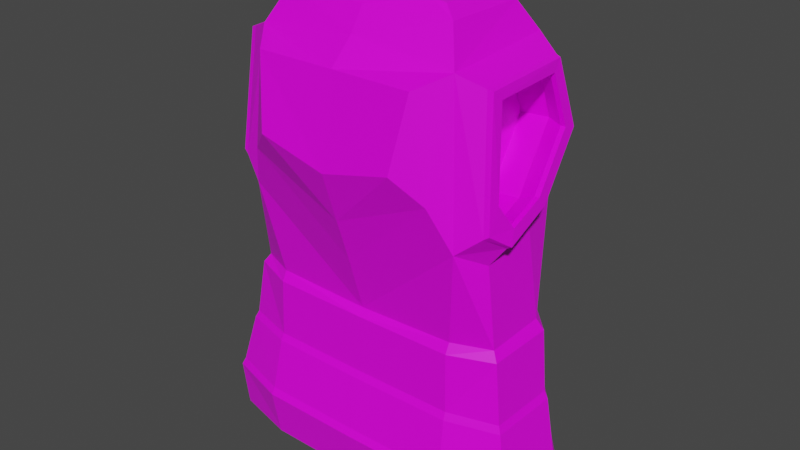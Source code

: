 # Source: copper_chestplate_light.blend  (saved by Blender 2.90.8; exported with 4.5.12 LTS)
import bpy
from mathutils import Matrix  # noqa: F401  (used for matrix-valued properties, if any)

bpy.ops.wm.read_factory_settings(use_empty=True)
scene = bpy.context.scene
scene.name = 'Scene'

# ---- collections
col_collection = bpy.data.collections.new('Collection'); scene.collection.children.link(col_collection)

# ---- images (referenced by path relative to the original .blend; pixels are not part of the script)
import os
ASSET_DIR = os.environ.get("B2B_ASSET_DIR", "")  # directory of the original .blend (textures are referenced by path, not embedded)
HERE = os.path.dirname(os.path.abspath(__file__))  # packed textures are extracted next to this script under _unpacked/

def load_image(name, relpath, width, height, colorspace="sRGB"):
    """Load a texture the original file referenced (path relative to the .blend, or extracted next to this script)."""
    p = next((c for c in (os.path.join(HERE, relpath), os.path.join(ASSET_DIR, relpath)) if relpath and os.path.exists(c)), "")
    if p:
        img = bpy.data.images.load(p, check_existing=True)
        img.name = name
    else:  # same state as the original file: an image datablock whose file is absent (Cycles renders it pink)
        img = bpy.data.images.new(name, width, height)
        img.source = "FILE"
        img.filepath = "//" + (relpath or name)
    img.colorspace_settings.name = colorspace
    return img
img_colourpalette_png = load_image('colourpalette.png', 'colourpalette.png', 1024, 1024, 'sRGB')

# ---- materials (node trees are filled in below, after node groups)
mat_material = bpy.data.materials.new('Material')
mat_material.alpha_threshold = 0.0
mat_material.use_transparent_shadow = False
mat_material.line_color = (0.0, 0.0, 0.0, 1.0)

# ---- material node trees
mat_material.use_nodes = True; mat_material.node_tree.nodes.clear()
_N = mat_material.node_tree.nodes; _L = mat_material.node_tree.links
n0 = _N.new('ShaderNodeOutputMaterial'); n0.name = 'Material Output'; n0.location = (300, 300)
n1 = _N.new('ShaderNodeBsdfPrincipled'); n1.name = 'Principled BSDF'; n1.location = (10, 300)
n1.distribution = 'GGX'
n1.subsurface_method = 'BURLEY'
n1.inputs[2].default_value = 0.4
n1.inputs[3].default_value = 1.45
n1.inputs[27].default_value = (0.0, 0.0, 0.0, 1.0)
n1.inputs[28].default_value = 1.0
n2 = _N.new('ShaderNodeTexImage'); n2.name = 'Image Texture'; n2.location = (-272, 235)
n2.image = img_colourpalette_png
n3 = _N.new('ShaderNodeTexCoord'); n3.name = 'Texture Coordinate'; n3.location = (-474, 227)
_L.new(n1.outputs[0], n0.inputs[0])
_L.new(n2.outputs[0], n1.inputs[0])
_L.new(n3.outputs[2], n2.inputs[0])
n0.is_active_output = True

# ---- world
world_world = bpy.data.worlds.new('World'); scene.world = world_world
world_world.use_nodes = True; world_world.node_tree.nodes.clear()
_N = world_world.node_tree.nodes; _L = world_world.node_tree.links
n0 = _N.new('ShaderNodeOutputWorld'); n0.name = 'World Output'; n0.location = (300, 300)
n1 = _N.new('ShaderNodeBackground'); n1.name = 'Background'; n1.location = (10, 300)
n1.inputs[0].default_value = (0.05088, 0.05088, 0.05088, 1.0)
_L.new(n1.outputs[0], n0.inputs[0])
n0.is_active_output = True
world_world.color = (0.05088, 0.05088, 0.05088)
world_world.use_sun_shadow = False
world_world.sun_shadow_jitter_overblur = 0.0

# ---- meshes
me_plane = bpy.data.meshes.new('Plane')
me_plane.from_pydata([(0.0, -0.5653, -0.6526), (0.9031, -0.5653, -0.6526), (0.0, 0.8112, -0.742), (1.04, 1.076, -0.5864), (1.223, -0.5653, -0.2947), (1.1, 0.5504, -0.09362), (0.0, -1.865, -0.7418), (0.9291, -1.865, -0.7418), (1.398, -1.865, -0.1236), (0.0, -0.06287, 0.5959), (0.0, -0.5653, 0.425), (0.9031, -0.5653, 0.425), (1.049, 0.6485, 0.4487), (1.223, -0.5653, 0.3293), (1.097, 0.3952, 0.2757), (0.0, -1.865, 0.4536), (0.9291, -1.865, 0.4536), (1.398, -1.865, 0.391), (0.0, 1.757, -0.5919), (0.0, 1.879, -0.4665), (0.9604, 1.616, -0.4825), (0.825, 1.975, -0.4695), (0.9665, 1.622, 0.3875), (0.8251, 1.975, 0.3819), (0.0, 1.765, 0.5033), (0.0, 1.975, 0.3798), (0.0, -0.5595, -0.7189), (0.9311, -0.5601, -0.7128), (1.285, -0.5587, -0.3196), (0.0, -2.107, -0.8076), (0.9586, -2.107, -0.8005), (1.462, -2.104, -0.1435), (1.367, -1.159, -0.2567), (0.0, -0.5651, 0.4916), (0.9102, -0.5636, 0.4912), (1.274, -0.5575, 0.3715), (0.0, -2.108, 0.5192), (0.9343, -2.108, 0.5191), (1.449, -2.107, 0.433), (1.356, -1.156, 0.4071), (0.9457, -1.16, -0.7645), (0.0, -1.16, -0.7708), (0.9239, -1.162, 0.4921), (0.0, -1.163, 0.4925), (0.0, -2.11, -0.8333), (0.9701, -2.111, -0.8235), (1.486, -2.107, -0.151), (0.9855, -1.683, -0.8856), (0.0, -1.682, -0.8946), (0.0, -2.113, 0.5448), (0.9367, -2.112, 0.5446), (1.469, -2.11, 0.4493), (0.954, -1.682, 0.6175), (0.0, -1.683, 0.6179), (1.517, -1.68, -0.214), (1.391, -1.154, -0.2658), (0.957, -1.156, -0.7874), (0.0, -1.155, -0.7964), (1.501, -1.678, 0.4917), (1.375, -1.149, 0.4235), (0.9265, -1.157, 0.5175), (0.0, -1.158, 0.518), (0.0, -2.115, -0.8681), (0.9858, -2.117, -0.8545), (1.52, -2.111, -0.1611), (1.001, -1.688, -0.9169), (0.0, -1.687, -0.9294), (0.0, -2.119, 0.5794), (0.9402, -2.117, 0.5792), (1.496, -2.115, 0.4714), (0.9576, -1.688, 0.652), (0.0, -1.689, 0.6525), (1.55, -1.683, -0.2257), (1.527, -1.683, 0.5143), (0.9077, 0.6851, 0.7144), (0.6394, 0.9251, 0.8778), (0.0, 0.3033, 0.7144), (0.0, 0.7495, 0.8814), (0.0, 1.606, 0.7307), (0.7772, 1.607, 0.7406), (1.117, 0.4302, -0.1779), (1.049, 1.032, -0.742), (1.117, 0.2176, 0.3293), (1.049, 0.3189, 0.5959), (0.9455, 1.765, 0.5229), (0.9465, 1.759, -0.602), (0.8185, 0.5327, -0.09765), (0.7581, 1.058, -0.5905), (0.8154, 0.3775, 0.2716), (0.7669, 0.6308, 0.4447), (0.6849, 1.604, 0.3834), (0.6787, 1.598, -0.4865), (0.632, 2.057, -0.4165), (0.632, 2.057, 0.2953), (0.0, 2.006, -0.2621), (2.794e-09, 1.966, -0.4089), (0.0, 1.99, 0.3405), (0.0, 2.006, 0.18), (0.3775, 2.079, -0.2621), (0.5771, 2.075, -0.4029), (0.3775, 2.079, 0.18), (0.5772, 2.075, 0.2974), (0.4322, 2.089, -0.3178), (0.4322, 2.089, 0.2358), (0.0, 2.006, -0.3178), (0.0, 2.006, 0.2358), (0.4134, 2.187, -0.3178), (0.4134, 2.187, 0.2358), (0.0, 2.156, -0.3178), (0.0, 2.156, 0.2358), (0.3587, 2.177, -0.2621), (0.3587, 2.177, 0.18), (0.0, 2.156, -0.2621), (0.0, 2.156, 0.18), (1.262, 0.5362, -0.1392), (1.206, 1.037, -0.6088), (1.262, 0.3593, 0.2831), (1.206, 0.4436, 0.505), (1.119, 1.648, 0.4442), (1.12, 1.642, -0.4922), (1.248, 0.6363, -0.06902), (1.198, 1.074, -0.4793), (1.245, 0.5072, 0.2384), (1.205, 0.718, 0.3825), (1.137, 1.528, 0.3315), (1.132, 1.523, -0.3927), (1.3, 0.5407, -0.1367), (1.243, 1.042, -0.6063), (1.3, 0.3637, 0.2856), (1.243, 0.448, 0.5076), (1.157, 1.652, 0.4467), (1.158, 1.647, -0.4897), (1.286, 0.6407, -0.06649), (1.235, 1.078, -0.4768), (1.283, 0.5116, 0.241), (1.243, 0.7224, 0.385), (1.175, 1.533, 0.334), (1.169, 1.528, -0.3902), (0.4117, 2.201, -0.3178), (0.4117, 2.201, 0.2358), (0.0, 2.17, -0.3178), (0.0, 2.17, 0.2358), (0.357, 2.191, -0.2621), (0.357, 2.191, 0.18), (0.0, 2.17, -0.2621), (0.0, 2.17, 0.18), (0.0, -2.135, -0.8338), (0.9688, -2.136, -0.8239), (1.485, -2.132, -0.1514), (0.0, -2.137, 0.5443), (0.9354, -2.136, 0.5442), (1.468, -2.135, 0.4488), (0.9389, -2.142, 0.5788), (0.9844, -2.141, -0.8549), (0.0, -2.14, -0.8686), (1.518, -2.135, -0.1615), (0.0, -2.143, 0.579), (1.495, -2.139, 0.4709)], [], [(0, 2, 81, 1), (81, 80, 4, 1), (10, 11, 83, 9), (83, 11, 13, 82), (6, 7, 16, 15), (4, 80, 82, 13), (2, 18, 85, 81), (7, 8, 17, 16), (85, 18, 19, 21), (93, 101, 96, 25, 23), (23, 25, 24, 84), (98, 94, 97, 100), (21, 23, 84, 85), (99, 101, 93, 92), (4, 13, 35, 28), (11, 10, 33, 34), (16, 17, 38, 37), (15, 16, 37, 36), (13, 11, 34, 35), (0, 1, 27, 26), (8, 7, 30, 31), (7, 6, 29, 30), (17, 8, 31, 38), (1, 4, 28, 27), (32, 39, 59, 55), (40, 32, 55, 56), (41, 40, 56, 57), (31, 30, 45, 46), (32, 28, 35, 39), (37, 38, 51, 50), (39, 42, 60, 59), (34, 33, 43, 42), (30, 29, 44, 45), (35, 34, 42, 39), (36, 37, 50, 49), (27, 40, 41, 26), (42, 43, 61, 60), (28, 32, 40, 27), (38, 31, 46, 51), (64, 69, 157, 155), (63, 64, 155, 153), (48, 47, 65, 66), (54, 58, 73, 72), (49, 50, 150, 149), (54, 55, 59, 58), (60, 61, 53, 52), (59, 60, 52, 58), (56, 47, 48, 57), (55, 54, 47, 56), (72, 64, 63, 65), (65, 63, 62, 66), (73, 70, 68, 69), (70, 71, 67, 68), (64, 72, 73, 69), (68, 67, 156, 152), (58, 52, 70, 73), (62, 63, 153, 154), (47, 54, 72, 65), (52, 53, 71, 70), (83, 84, 74), (77, 75, 79, 78), (75, 77, 76, 74), (78, 79, 84, 24), (79, 75, 74, 84), (9, 83, 74, 76), (5, 3, 87, 86), (81, 85, 119, 115), (80, 81, 115, 114), (82, 80, 114, 116), (83, 82, 116, 117), (5, 14, 122, 120), (12, 22, 124, 123), (86, 87, 91, 90, 89, 88), (22, 12, 89, 90), (20, 22, 90, 91), (12, 14, 88, 89), (3, 20, 91, 87), (14, 5, 86, 88), (92, 93, 23, 21), (102, 103, 101, 99), (104, 102, 99, 95), (96, 101, 103, 105), (21, 19, 95, 99, 92), (94, 98, 110, 112), (112, 110, 142, 144), (102, 104, 108, 106), (105, 103, 107, 109), (103, 102, 106, 107), (100, 97, 113, 111), (98, 100, 111, 110), (115, 119, 131, 127), (122, 123, 135, 134), (114, 115, 127, 126), (125, 121, 133, 137), (119, 118, 130, 131), (121, 120, 132, 133), (22, 20, 125, 124), (3, 5, 120, 121), (84, 83, 117, 118), (20, 3, 121, 125), (85, 84, 118, 119), (14, 12, 123, 122), (133, 132, 126, 127), (134, 135, 129, 128), (132, 134, 128, 126), (136, 137, 131, 130), (137, 133, 127, 131), (135, 136, 130, 129), (123, 124, 136, 135), (117, 116, 128, 129), (120, 122, 134, 132), (118, 117, 129, 130), (116, 114, 126, 128), (124, 125, 137, 136), (142, 143, 145, 141, 139, 138, 140, 144), (109, 107, 139, 141), (107, 106, 138, 139), (111, 113, 145, 143), (110, 111, 143, 142), (106, 108, 140, 138), (148, 147, 153, 155), (149, 150, 152, 156), (147, 146, 154, 153), (151, 148, 155, 157), (150, 151, 157, 152), (45, 44, 146, 147), (51, 46, 148, 151), (69, 68, 152, 157), (50, 51, 151, 150), (46, 45, 147, 148)])
_uv = me_plane.uv_layers.new(name='UVMap')
_uv.uv.foreach_set('vector', [0.8095, 0.5, 0.8095, 0.5, 0.8095, 0.5, 0.8095, 0.5, 0.8095, 0.5, 0.8095, 0.5, 0.8095, 0.5, 0.8095, 0.5, 0.8095, 0.5, 0.8095, 0.5, 0.8095, 0.5, 0.8095, 0.5, 0.8095, 0.5, 0.8095, 0.5, 0.8095, 0.5, 0.8095, 0.5, 0.9765, 0.3819, 0.9765, 0.3819, 0.9765, 0.3819, 0.9765, 0.3819, 0.8095, 0.5, 0.8095, 0.5, 0.8095, 0.5, 0.8095, 0.5, 0.8095, 0.5, 0.8095, 0.5, 0.8095, 0.5, 0.8095, 0.5, 0.9765, 0.3819, 0.9765, 0.3819, 0.9765, 0.3819, 0.9765, 0.3819, 0.8095, 0.5, 0.8095, 0.5, 0.8095, 0.5, 0.8095, 0.5, 0.8095, 0.5, 0.8095, 0.5, 0.8095, 0.5, 0.8095, 0.5, 0.8095, 0.5, 0.8095, 0.5, 0.8095, 0.5, 0.8095, 0.5, 0.8095, 0.5, 0.9765, 0.3819, 0.9765, 0.3819, 0.9765, 0.3819, 0.9765, 0.3819, 0.8095, 0.5, 0.8095, 0.5, 0.8095, 0.5, 0.8095, 0.5, 0.8095, 0.5, 0.8095, 0.5, 0.8095, 0.5, 0.8095, 0.5, 0.8095, 0.5, 0.8095, 0.5, 0.8095, 0.5, 0.8095, 0.5, 0.8095, 0.5, 0.8095, 0.5, 0.8095, 0.5, 0.8095, 0.5, 0.8095, 0.5, 0.8095, 0.5, 0.8095, 0.5, 0.8095, 0.5, 0.8095, 0.5, 0.8095, 0.5, 0.8095, 0.5, 0.8095, 0.5, 0.8095, 0.5, 0.8095, 0.5, 0.8095, 0.5, 0.8095, 0.5, 0.8095, 0.5, 0.8095, 0.5, 0.8095, 0.5, 0.8095, 0.5, 0.8095, 0.5, 0.8095, 0.5, 0.8095, 0.5, 0.8095, 0.5, 0.8095, 0.5, 0.8095, 0.5, 0.8095, 0.5, 0.8095, 0.5, 0.8095, 0.5, 0.8095, 0.5, 0.8095, 0.5, 0.8095, 0.5, 0.8095, 0.5, 0.8095, 0.5, 0.8095, 0.5, 0.8095, 0.5, 0.8095, 0.5, 0.8095, 0.5, 0.8095, 0.5, 0.8095, 0.5, 0.8095, 0.5, 0.8095, 0.5, 0.8095, 0.5, 0.8095, 0.5, 0.8095, 0.5, 0.8095, 0.5, 0.8095, 0.5, 0.8095, 0.5, 0.8095, 0.5, 0.8095, 0.5, 0.8095, 0.5, 0.8095, 0.5, 0.8095, 0.5, 0.8095, 0.5, 0.8095, 0.5, 0.8095, 0.5, 0.8095, 0.5, 0.8095, 0.5, 0.8095, 0.5, 0.8095, 0.5, 0.8095, 0.5, 0.8095, 0.5, 0.8095, 0.5, 0.8095, 0.5, 0.8095, 0.5, 0.8095, 0.5, 0.8095, 0.5, 0.8095, 0.5, 0.8095, 0.5, 0.8095, 0.5, 0.8095, 0.5, 0.8095, 0.5, 0.8095, 0.5, 0.8095, 0.5, 0.8095, 0.5, 0.8095, 0.5, 0.8095, 0.5, 0.8095, 0.5, 0.8095, 0.5, 0.8095, 0.5, 0.8095, 0.5, 0.8095, 0.5, 0.8095, 0.5, 0.8095, 0.5, 0.8095, 0.5, 0.8095, 0.5, 0.8095, 0.5, 0.8095, 0.5, 0.8095, 0.5, 0.8095, 0.5, 0.8095, 0.5, 0.8095, 0.5, 0.8095, 0.5, 0.8095, 0.5, 0.8095, 0.5, 0.8095, 0.5, 0.648, 0.4213, 0.648, 0.4213, 0.648, 0.4213, 0.648, 0.4213, 0.648, 0.4213, 0.648, 0.4213, 0.648, 0.4213, 0.648, 0.4213, 0.8095, 0.5, 0.8095, 0.5, 0.8095, 0.5, 0.8095, 0.5, 0.8095, 0.5, 0.8095, 0.5, 0.8095, 0.5, 0.8095, 0.5, 0.648, 0.4213, 0.648, 0.4213, 0.648, 0.4213, 0.648, 0.4213, 0.8095, 0.5, 0.8095, 0.5, 0.8095, 0.5, 0.8095, 0.5, 0.8095, 0.5, 0.8095, 0.5, 0.8095, 0.5, 0.8095, 0.5, 0.8095, 0.5, 0.8095, 0.5, 0.8095, 0.5, 0.8095, 0.5, 0.8095, 0.5, 0.8095, 0.5, 0.8095, 0.5, 0.8095, 0.5, 0.8095, 0.5, 0.8095, 0.5, 0.8095, 0.5, 0.8095, 0.5, 0.8095, 0.5, 0.8095, 0.5, 0.8095, 0.5, 0.8095, 0.5, 0.8095, 0.5, 0.8095, 0.5, 0.8095, 0.5, 0.8095, 0.5, 0.8095, 0.5, 0.8095, 0.5, 0.8095, 0.5, 0.8095, 0.5, 0.8095, 0.5, 0.8095, 0.5, 0.8095, 0.5, 0.8095, 0.5, 0.8095, 0.5, 0.8095, 0.5, 0.8095, 0.5, 0.8095, 0.5, 0.648, 0.4213, 0.648, 0.4213, 0.648, 0.4213, 0.648, 0.4213, 0.8095, 0.5, 0.8095, 0.5, 0.8095, 0.5, 0.8095, 0.5, 0.648, 0.4213, 0.648, 0.4213, 0.648, 0.4213, 0.648, 0.4213, 0.8095, 0.5, 0.8095, 0.5, 0.8095, 0.5, 0.8095, 0.5, 0.8095, 0.5, 0.8095, 0.5, 0.8095, 0.5, 0.8095, 0.5, 0.8095, 0.5, 0.8095, 0.5, 0.8095, 0.5, 0.8095, 0.5, 0.8095, 0.5, 0.8095, 0.5, 0.8095, 0.5, 0.8095, 0.5, 0.8095, 0.5, 0.8095, 0.5, 0.8095, 0.5, 0.8095, 0.5, 0.8095, 0.5, 0.8095, 0.5, 0.8095, 0.5, 0.8095, 0.5, 0.8095, 0.5, 0.8095, 0.5, 0.8095, 0.5, 0.8095, 0.5, 0.8095, 0.5, 0.8095, 0.5, 0.8095, 0.5, 0.8095, 0.5, 0.8095, 0.5, 0.8095, 0.5, 0.8095, 0.5, 0.8095, 0.5, 0.8095, 0.5, 0.8095, 0.5, 0.8095, 0.5, 0.8095, 0.5, 0.8095, 0.5, 0.8095, 0.5, 0.8095, 0.5, 0.8095, 0.5, 0.8095, 0.5, 0.8095, 0.5, 0.8095, 0.5, 0.8095, 0.5, 0.8095, 0.5, 0.8095, 0.5, 0.8095, 0.5, 0.8095, 0.5, 0.8095, 0.5, 0.8095, 0.5, 0.8095, 0.5, 0.8095, 0.5, 0.8095, 0.5, 0.8095, 0.5, 0.8095, 0.5, 0.9765, 0.3819, 0.9765, 0.3819, 0.9765, 0.3819, 0.9765, 0.3819, 0.9765, 0.3819, 0.9765, 0.3819, 0.8095, 0.5, 0.8095, 0.5, 0.8095, 0.5, 0.8095, 0.5, 0.8095, 0.5, 0.8095, 0.5, 0.8095, 0.5, 0.8095, 0.5, 0.8095, 0.5, 0.8095, 0.5, 0.8095, 0.5, 0.8095, 0.5, 0.8095, 0.5, 0.8095, 0.5, 0.8095, 0.5, 0.8095, 0.5, 0.8095, 0.5, 0.8095, 0.5, 0.8095, 0.5, 0.8095, 0.5, 0.8095, 0.5, 0.8095, 0.5, 0.8095, 0.5, 0.8095, 0.5, 0.8095, 0.5, 0.8095, 0.5, 0.8095, 0.5, 0.8095, 0.5, 0.8095, 0.5, 0.8095, 0.5, 0.8095, 0.5, 0.8095, 0.5, 0.8095, 0.5, 0.8095, 0.5, 0.8095, 0.5, 0.8095, 0.5, 0.8095, 0.5, 0.8095, 0.5, 0.8095, 0.5, 0.8095, 0.5, 0.8095, 0.5, 0.8095, 0.5, 0.8095, 0.5, 0.8095, 0.5, 0.8095, 0.5, 0.648, 0.4213, 0.648, 0.4213, 0.648, 0.4213, 0.648, 0.4213, 0.8095, 0.5, 0.8095, 0.5, 0.8095, 0.5, 0.8095, 0.5, 0.8095, 0.5, 0.8095, 0.5, 0.8095, 0.5, 0.8095, 0.5, 0.8095, 0.5, 0.8095, 0.5, 0.8095, 0.5, 0.8095, 0.5, 0.8095, 0.5, 0.8095, 0.5, 0.8095, 0.5, 0.8095, 0.5, 0.8095, 0.5, 0.8095, 0.5, 0.8095, 0.5, 0.8095, 0.5, 0.648, 0.4213, 0.648, 0.4213, 0.648, 0.4213, 0.648, 0.4213, 0.648, 0.4213, 0.648, 0.4213, 0.648, 0.4213, 0.648, 0.4213, 0.648, 0.4213, 0.648, 0.4213, 0.648, 0.4213, 0.648, 0.4213, 0.648, 0.4213, 0.648, 0.4213, 0.648, 0.4213, 0.648, 0.4213, 0.648, 0.4213, 0.648, 0.4213, 0.648, 0.4213, 0.648, 0.4213, 0.648, 0.4213, 0.648, 0.4213, 0.648, 0.4213, 0.648, 0.4213, 0.8095, 0.5, 0.8095, 0.5, 0.8095, 0.5, 0.8095, 0.5, 0.8095, 0.5, 0.8095, 0.5, 0.8095, 0.5, 0.8095, 0.5, 0.8095, 0.5, 0.8095, 0.5, 0.8095, 0.5, 0.8095, 0.5, 0.8095, 0.5, 0.8095, 0.5, 0.8095, 0.5, 0.8095, 0.5, 0.8095, 0.5, 0.8095, 0.5, 0.8095, 0.5, 0.8095, 0.5, 0.8095, 0.5, 0.8095, 0.5, 0.8095, 0.5, 0.8095, 0.5, 0.648, 0.4213, 0.648, 0.4213, 0.648, 0.4213, 0.648, 0.4213, 0.648, 0.4213, 0.648, 0.4213, 0.648, 0.4213, 0.648, 0.4213, 0.648, 0.4213, 0.648, 0.4213, 0.648, 0.4213, 0.648, 0.4213, 0.648, 0.4213, 0.648, 0.4213, 0.648, 0.4213, 0.648, 0.4213, 0.648, 0.4213, 0.648, 0.4213, 0.648, 0.4213, 0.648, 0.4213, 0.648, 0.4213, 0.648, 0.4213, 0.648, 0.4213, 0.648, 0.4213, 0.648, 0.4213, 0.648, 0.4213, 0.648, 0.4213, 0.648, 0.4213, 0.648, 0.4213, 0.648, 0.4213, 0.648, 0.4213, 0.648, 0.4213, 0.648, 0.4213, 0.648, 0.4213, 0.648, 0.4213, 0.648, 0.4213, 0.648, 0.4213, 0.648, 0.4213, 0.648, 0.4213, 0.648, 0.4213, 0.648, 0.4213, 0.648, 0.4213, 0.648, 0.4213, 0.648, 0.4213, 0.648, 0.4213, 0.648, 0.4213, 0.648, 0.4213, 0.648, 0.4213, 0.648, 0.4213, 0.648, 0.4213, 0.648, 0.4213, 0.648, 0.4213, 0.648, 0.4213, 0.648, 0.4213, 0.648, 0.4213, 0.648, 0.4213, 0.648, 0.4213, 0.648, 0.4213, 0.648, 0.4213, 0.648, 0.4213, 0.648, 0.4213, 0.648, 0.4213, 0.648, 0.4213, 0.648, 0.4213, 0.648, 0.4213, 0.648, 0.4213, 0.648, 0.4213, 0.648, 0.4213, 0.648, 0.4213, 0.648, 0.4213, 0.648, 0.4213, 0.648, 0.4213, 0.648, 0.4213, 0.648, 0.4213, 0.648, 0.4213, 0.648, 0.4213, 0.648, 0.4213, 0.648, 0.4213, 0.648, 0.4213, 0.648, 0.4213, 0.648, 0.4213, 0.648, 0.4213, 0.648, 0.4213, 0.648, 0.4213, 0.648, 0.4213, 0.648, 0.4213, 0.648, 0.4213, 0.648, 0.4213, 0.648, 0.4213, 0.648, 0.4213, 0.648, 0.4213, 0.648, 0.4213, 0.648, 0.4213, 0.648, 0.4213, 0.648, 0.4213, 0.648, 0.4213, 0.648, 0.4213, 0.648, 0.4213, 0.648, 0.4213, 0.648, 0.4213, 0.648, 0.4213, 0.648, 0.4213, 0.648, 0.4213, 0.648, 0.4213, 0.648, 0.4213, 0.648, 0.4213, 0.648, 0.4213, 0.648, 0.4213, 0.648, 0.4213, 0.648, 0.4213, 0.648, 0.4213, 0.648, 0.4213, 0.648, 0.4213, 0.648, 0.4213, 0.648, 0.4213, 0.648, 0.4213])
me_plane.materials.append(mat_material)
me_plane.use_remesh_fix_poles = True
me_plane.use_remesh_preserve_attributes = False
me_plane.use_mirror_vertex_groups = False
me_plane.update()

# ---- objects
ob_plane = bpy.data.objects.new('Plane', me_plane)

# ---- transforms, parenting, visibility, modifiers, constraints
ob_plane.location = (0.0, 0.0, 0.0)
ob_plane.rotation_euler = (1.571, 0.0, 0.0)
ob_plane.lineart.crease_threshold = 0.0
_m = ob_plane.modifiers.new('Mirror', 'MIRROR')
_m.use_clip = True
_m = ob_plane.modifiers.new('Smooth', 'SMOOTH')

# ---- collection membership
col_collection.objects.link(ob_plane)

# ---- scene / render settings (as saved in the file)
scene.frame_start = 1; scene.frame_end = 250; scene.frame_set(1)
scene.render.engine = 'BLENDER_EEVEE_NEXT'
scene.cycles.use_denoising = False
scene.cycles.samples = 128
scene.cycles.sampling_pattern = 'TABULATED_SOBOL'
scene.cycles.use_adaptive_sampling = False
scene.cycles.use_light_tree = False
scene.view_settings.view_transform = 'Filmic'
bpy.context.view_layer.update()

# ---- added for rendering (the .blend has no active camera and no usable light): camera, sun
cam_auto = bpy.data.cameras.new('AutoCamera')
cam_auto.lens = 50.0
cam_auto.sensor_width = 36.0
cam_auto.clip_end = 1000.0
ob_auto_camera = bpy.data.objects.new('AutoCamera', cam_auto)
scene.collection.objects.link(ob_auto_camera)
ob_auto_camera.location = (5.16219, -6.16426, 4.15794)
ob_auto_camera.rotation_euler = (1.09748, -7.21219e-08, 0.694738)
scene.camera = ob_auto_camera
light_auto_sun = bpy.data.lights.new('AutoSun', 'SUN')
light_auto_sun.energy = 3.0
light_auto_sun.angle = 0.0523599
ob_auto_sun = bpy.data.objects.new('AutoSun', light_auto_sun)
scene.collection.objects.link(ob_auto_sun)
ob_auto_sun.rotation_euler = (0.872665, 0.174533, 0.523599)
bpy.context.view_layer.update()
